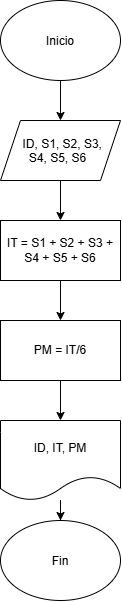

The diagram above was exported from draw.io. Its source (the exported page's mxGraphModel, read from the mxfile embedded in the PNG):
<mxGraphModel dx="1414" dy="777" grid="1" gridSize="10" guides="1" tooltips="1" connect="1" arrows="1" fold="1" page="1" pageScale="1" pageWidth="827" pageHeight="1169" math="0" shadow="0">
  <root>
    <mxCell id="0" />
    <mxCell id="1" parent="0" />
    <mxCell id="k9Af58vTGakxvAPolIIo-1" parent="1" style="ellipse;whiteSpace=wrap;html=1;shapeInside=1;" value="Inicio" vertex="1">
      <mxGeometry height="80" width="120" x="340" y="40" as="geometry" />
    </mxCell>
    <mxCell id="k9Af58vTGakxvAPolIIo-9" edge="1" parent="1" source="k9Af58vTGakxvAPolIIo-2" style="edgeStyle=orthogonalEdgeStyle;rounded=0;orthogonalLoop=1;jettySize=auto;html=1;" target="k9Af58vTGakxvAPolIIo-5" value="">
      <mxGeometry relative="1" as="geometry" />
    </mxCell>
    <mxCell id="k9Af58vTGakxvAPolIIo-2" parent="1" style="shape=parallelogram;perimeter=parallelogramPerimeter;whiteSpace=wrap;html=1;shapeInside=1;fixedSize=1;" value="ID, S1, S2, S3, S4, S5, S6" vertex="1">
      <mxGeometry height="60" width="120" x="340" y="160" as="geometry" />
    </mxCell>
    <mxCell id="k9Af58vTGakxvAPolIIo-12" edge="1" parent="1" source="k9Af58vTGakxvAPolIIo-3" style="edgeStyle=orthogonalEdgeStyle;rounded=0;orthogonalLoop=1;jettySize=auto;html=1;" target="k9Af58vTGakxvAPolIIo-11" value="">
      <mxGeometry relative="1" as="geometry" />
    </mxCell>
    <mxCell id="k9Af58vTGakxvAPolIIo-3" parent="1" style="rounded=0;whiteSpace=wrap;html=1;" value="PM = IT/6" vertex="1">
      <mxGeometry height="60" width="120" x="340" y="360" as="geometry" />
    </mxCell>
    <mxCell id="k9Af58vTGakxvAPolIIo-10" edge="1" parent="1" source="k9Af58vTGakxvAPolIIo-5" style="edgeStyle=orthogonalEdgeStyle;rounded=0;orthogonalLoop=1;jettySize=auto;html=1;" target="k9Af58vTGakxvAPolIIo-3" value="">
      <mxGeometry relative="1" as="geometry" />
    </mxCell>
    <mxCell id="k9Af58vTGakxvAPolIIo-5" parent="1" style="rounded=0;whiteSpace=wrap;html=1;" value="IT = S1 + S2 + S3 + S4 + S5 + S6" vertex="1">
      <mxGeometry height="60" width="120" x="340" y="260" as="geometry" />
    </mxCell>
    <mxCell id="k9Af58vTGakxvAPolIIo-6" edge="1" parent="1" style="endArrow=classic;html=1;rounded=0;entryX=0.5;entryY=0;entryDx=0;entryDy=0;" target="k9Af58vTGakxvAPolIIo-2" value="">
      <mxGeometry height="50" relative="1" width="50" as="geometry">
        <mxPoint x="400" y="120" as="sourcePoint" />
        <mxPoint x="450" y="70" as="targetPoint" />
      </mxGeometry>
    </mxCell>
    <mxCell id="k9Af58vTGakxvAPolIIo-15" edge="1" parent="1" source="k9Af58vTGakxvAPolIIo-11" style="edgeStyle=orthogonalEdgeStyle;rounded=0;orthogonalLoop=1;jettySize=auto;html=1;" target="k9Af58vTGakxvAPolIIo-14" value="">
      <mxGeometry relative="1" as="geometry" />
    </mxCell>
    <mxCell id="k9Af58vTGakxvAPolIIo-11" parent="1" style="shape=document;whiteSpace=wrap;html=1;boundedLbl=1;" value="ID, IT, PM" vertex="1">
      <mxGeometry height="80" width="120" x="340" y="460" as="geometry" />
    </mxCell>
    <mxCell id="k9Af58vTGakxvAPolIIo-14" parent="1" style="ellipse;whiteSpace=wrap;html=1;shapeInside=1;" value="Fin" vertex="1">
      <mxGeometry height="80" width="120" x="340" y="560" as="geometry" />
    </mxCell>
  </root>
</mxGraphModel>